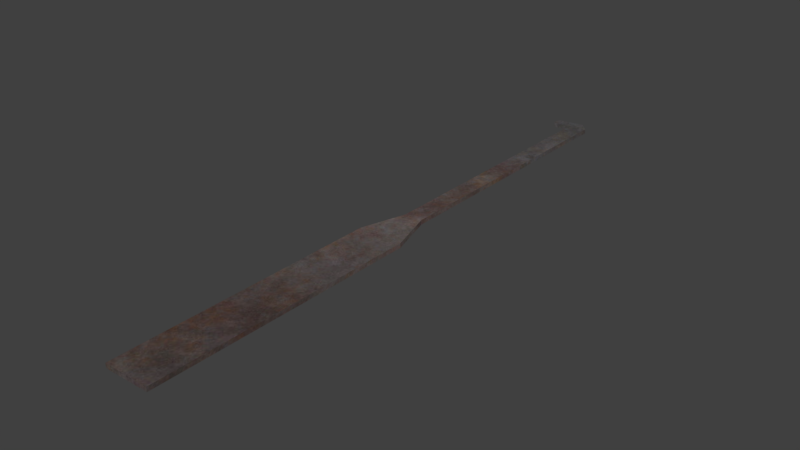 # Source: lockpick.blend  (saved by Blender 5.2.45; exported with 4.5.12 LTS)
import bpy
from mathutils import Matrix  # noqa: F401  (used for matrix-valued properties, if any)

bpy.ops.wm.read_factory_settings(use_empty=True)
scene = bpy.context.scene
scene.name = 'Scene'

# ---- collections
col_collection_1 = bpy.data.collections.new('Collection 1'); scene.collection.children.link(col_collection_1)

# ---- images (referenced by path relative to the original .blend; pixels are not part of the script)
import os
ASSET_DIR = os.environ.get("B2B_ASSET_DIR", "")  # directory of the original .blend (textures are referenced by path, not embedded)
HERE = os.path.dirname(os.path.abspath(__file__))  # packed textures are extracted next to this script under _unpacked/

def load_image(name, relpath, width, height, colorspace="sRGB"):
    """Load a texture the original file referenced (path relative to the .blend, or extracted next to this script)."""
    p = next((c for c in (os.path.join(HERE, relpath), os.path.join(ASSET_DIR, relpath)) if relpath and os.path.exists(c)), "")
    if p:
        img = bpy.data.images.load(p, check_existing=True)
        img.name = name
    else:  # same state as the original file: an image datablock whose file is absent (Cycles renders it pink)
        img = bpy.data.images.new(name, width, height)
        img.source = "FILE"
        img.filepath = "//" + (relpath or name)
    img.colorspace_settings.name = colorspace
    return img
img_lockpick_skin_jpg_001 = load_image('lockpick_skin.jpg.001', '_unpacked/lockpick_tex.545c299a.jpg', 512, 512, 'sRGB')

# ---- materials (node trees are filled in below, after node groups)
mat_lockpick_mat_001 = bpy.data.materials.new('lockpick_mat.001')
mat_lockpick_mat_001.alpha_threshold = 0.0
mat_lockpick_mat_001.use_backface_culling_lightprobe_volume = False
mat_lockpick_mat_001.use_transparent_shadow = False
mat_lockpick_mat_001.roughness = 0.5
mat_lockpick_mat_001.specular_intensity = 0.0

# ---- material node trees
mat_lockpick_mat_001.use_nodes = True; mat_lockpick_mat_001.node_tree.nodes.clear()
_N = mat_lockpick_mat_001.node_tree.nodes; _L = mat_lockpick_mat_001.node_tree.links
n0 = _N.new('ShaderNodeOutputMaterial'); n0.name = 'Material Output'; n0.location = (300, 300)
n1 = _N.new('ShaderNodeBsdfPrincipled'); n1.name = 'Principled BSDF'; n1.location = (10, 300)
n1.distribution = 'GGX'
n1.subsurface_method = 'BURLEY'
n1.inputs[3].default_value = 1.45
n1.inputs[27].default_value = (0.0, 0.0, 0.0, 1.0)
n1.inputs[28].default_value = 1.0
n2 = _N.new('ShaderNodeTexImage'); n2.name = 'Image Texture'; n2.location = (-280, 280)
n2.image = img_lockpick_skin_jpg_001
n3 = _N.new('ShaderNodeMixRGB'); n3.name = 'InventoryVisibility'; n3.location = (-240, 500)
n3.label = 'Brighter on black inventory'
n3.blend_type = 'MULTIPLY'
n3.inputs[0].default_value = 1.0
n3.inputs[2].default_value = (3.0, 3.0, 3.0, 1.0)
_L.new(n1.outputs[0], n0.inputs[0])
_L.new(n2.outputs[0], n3.inputs[1])
_L.new(n3.outputs[0], n1.inputs[0])
n0.is_active_output = True

# ---- world
world_world = bpy.data.worlds.new('World'); scene.world = world_world
world_world.use_nodes = True; world_world.node_tree.nodes.clear()
_N = world_world.node_tree.nodes; _L = world_world.node_tree.links
n0 = _N.new('ShaderNodeOutputWorld'); n0.name = 'World Output'; n0.location = (280, 0)
n1 = _N.new('ShaderNodeBackground'); n1.name = 'Background'; n1.location = (0, 0)
n1.inputs[0].default_value = (0.05088, 0.05088, 0.05088, 1.0)
n2 = _N.new('NodeFrame'); n2.name = 'Frame'; n2.location = (0, 0)
n2.label = 'Versioning: Use Nodes was removed'
n2.width = 160
n0.parent = n2
n1.parent = n2
_L.new(n1.outputs[0], n0.inputs[0])
n0.is_active_output = True
world_world.color = (0.05088, 0.05088, 0.05088)
world_world.use_sun_shadow = False
world_world.sun_shadow_jitter_overblur = 0.0
world_world.cycles.sampling_method = 'MANUAL'

# ---- meshes
me_cube_011 = bpy.data.meshes.new('Cube.011')
me_cube_011.from_pydata([(-0.01861, -0.275, 0.0), (-0.01861, -0.275, 0.004135), (-0.01861, -0.02688, 0.0), (-0.01861, -0.02688, 0.004135), (0.02274, -0.275, 0.0), (0.02274, -0.275, 0.004135), (0.02274, -0.02688, 0.0), (0.02274, -0.02688, 0.004135), (-0.006203, 0.01447, 0.004135), (-0.006203, 0.01447, 0.0), (0.01034, 0.01447, 0.0), (0.01034, 0.01447, 0.004135), (-0.006203, 0.2626, 0.004135), (-0.006203, 0.2626, 0.0), (0.01034, 0.2667, 0.0), (0.01034, 0.2667, 0.004135), (0.002068, 0.275, 0.0), (0.002068, 0.275, 0.004135), (-0.02274, 0.2626, 0.004135), (-0.02274, 0.2626, 0.0), (-0.02274, 0.2709, 0.004135), (-0.02274, 0.2709, 0.0)], [], [(0, 1, 3, 2), (6, 2, 9, 10), (6, 7, 5, 4), (4, 5, 1, 0), (2, 6, 4, 0), (7, 3, 1, 5), (11, 10, 14, 15), (3, 7, 11, 8), (2, 3, 8, 9), (7, 6, 10, 11), (12, 15, 17), (10, 9, 13, 14), (8, 11, 15, 12), (9, 8, 12, 13), (12, 17, 20, 18), (15, 14, 16, 17), (14, 13, 16), (19, 18, 20, 21), (13, 12, 18, 19), (16, 13, 19, 21), (17, 16, 21, 20)])
_uv = me_cube_011.uv_layers.new(name='UVMap')
_uv.uv.foreach_set('vector', [0.1506, 0.05627, 0.1576, 0.04984, 0.5264, 0.4466, 0.5195, 0.453, 0.4534, 0.5145, 0.5195, 0.453, 0.5611, 0.5376, 0.5347, 0.5622, 0.4534, 0.5145, 0.4464, 0.521, 0.07759, 0.1242, 0.08452, 0.1177, 0.08452, 0.1177, 0.07837, 0.1111, 0.1445, 0.04966, 0.1506, 0.05627, 0.5195, 0.453, 0.4534, 0.5145, 0.08452, 0.1177, 0.1506, 0.05627, 0.5015, 0.4545, 0.4405, 0.5216, 0.0375, 0.1554, 0.09854, 0.08828, 0.5276, 0.5687, 0.5347, 0.5622, 0.9097, 0.9656, 0.9026, 0.9721, 0.4405, 0.5216, 0.5015, 0.4545, 0.5503, 0.5357, 0.5259, 0.5625, 0.5195, 0.453, 0.5276, 0.4491, 0.5692, 0.5336, 0.5611, 0.5376, 0.4488, 0.5223, 0.4534, 0.5145, 0.5347, 0.5622, 0.5301, 0.57, 0.9289, 0.9287, 0.96, 0.908, 0.9613, 0.9336, 0.5347, 0.5622, 0.5611, 0.5376, 0.93, 0.9344, 0.9097, 0.9656, 0.5259, 0.5625, 0.5503, 0.5357, 0.96, 0.908, 0.9289, 0.9287, 0.5611, 0.5376, 0.5681, 0.5312, 0.9369, 0.928, 0.93, 0.9344, 0.9289, 0.9287, 0.9613, 0.9336, 0.9179, 0.9678, 0.9045, 0.9556, 0.9093, 0.9746, 0.9097, 0.9656, 0.9352, 0.9665, 0.9349, 0.9755, 0.9097, 0.9656, 0.93, 0.9344, 0.9352, 0.9665, 0.9564, 0.9098, 0.963, 0.9036, 0.9753, 0.9169, 0.9687, 0.923, 0.93, 0.9344, 0.9238, 0.9278, 0.9503, 0.9032, 0.9564, 0.9098, 0.9352, 0.9665, 0.93, 0.9344, 0.9564, 0.9098, 0.9687, 0.923, 0.9423, 0.972, 0.9352, 0.9665, 0.9687, 0.923, 0.9759, 0.9285])
me_cube_011.materials.append(mat_lockpick_mat_001)
me_cube_011.use_remesh_preserve_volume = False
me_cube_011.use_remesh_preserve_attributes = False
me_cube_011.use_mirror_vertex_groups = False
me_cube_011.update()

# ---- objects
ob_lockpick = bpy.data.objects.new('lockpick', me_cube_011)

# ---- transforms, parenting, visibility, modifiers, constraints
ob_lockpick.location = (0.0, 0.0, 0.0)
ob_lockpick.lineart.crease_threshold = 0.0

# ---- collection membership
scene.collection.objects.link(ob_lockpick)

# ---- scene / render settings (as saved in the file)
scene.frame_start = 1; scene.frame_end = 250; scene.frame_set(1)
scene.render.engine = 'BLENDER_EEVEE_NEXT'
scene.render.resolution_percentage = 50
scene.render.dither_intensity = 0.0
scene.render.bake_bias = 0.0
scene.render.bake_samples = 0
scene.cycles.use_denoising = False
scene.cycles.samples = 128
scene.cycles.sampling_pattern = 'TABULATED_SOBOL'
scene.cycles.light_sampling_threshold = 0.0
scene.cycles.use_adaptive_sampling = False
scene.cycles.use_light_tree = False
scene.cycles.blur_glossy = 0.0
scene.cycles.sample_clamp_indirect = 0.0
scene.eevee.fast_gi_thickness_near = 0.1
scene.eevee.fast_gi_thickness_far = 0.0
scene.view_settings.view_transform = 'Standard'
bpy.context.view_layer.update()

# ---- added for rendering (the .blend has no active camera and no usable light): camera, sun
cam_auto = bpy.data.cameras.new('AutoCamera')
cam_auto.lens = 50.0
cam_auto.sensor_width = 36.0
cam_auto.clip_end = 1000.0
ob_auto_camera = bpy.data.objects.new('AutoCamera', cam_auto)
scene.collection.objects.link(ob_auto_camera)
ob_auto_camera.location = (0.510625, -0.61275, 0.410568)
ob_auto_camera.rotation_euler = (1.09748, -7.21219e-08, 0.694738)
scene.camera = ob_auto_camera
light_auto_sun = bpy.data.lights.new('AutoSun', 'SUN')
light_auto_sun.energy = 3.0
light_auto_sun.angle = 0.0523599
ob_auto_sun = bpy.data.objects.new('AutoSun', light_auto_sun)
scene.collection.objects.link(ob_auto_sun)
ob_auto_sun.rotation_euler = (0.872665, 0.174533, 0.523599)
bpy.context.view_layer.update()

